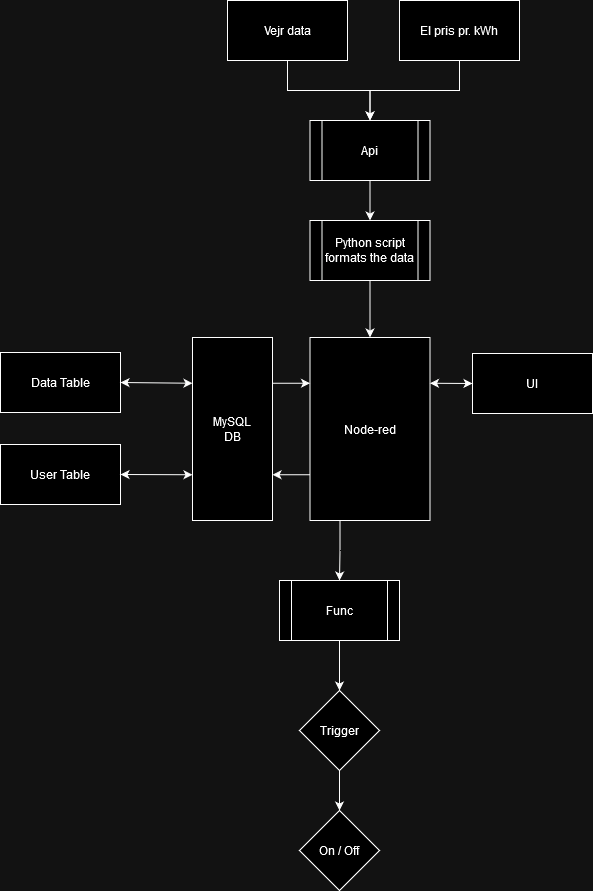

The diagram above was exported from draw.io. Its source (the exported page's mxGraphModel, read from the mxfile embedded in the PNG):
<mxGraphModel dx="3790" dy="1090" grid="1" gridSize="10" guides="1" tooltips="1" connect="1" arrows="1" fold="1" page="1" pageScale="1" pageWidth="1100" pageHeight="850" background="none" math="0" shadow="0">
  <root>
    <mxCell id="0" />
    <mxCell id="1" parent="0" />
    <mxCell id="2" style="edgeStyle=orthogonalEdgeStyle;rounded=0;orthogonalLoop=1;jettySize=auto;html=1;exitX=0.5;exitY=1;exitDx=0;exitDy=0;entryX=0.5;entryY=0;entryDx=0;entryDy=0;" edge="1" source="3" target="14" parent="1">
      <mxGeometry relative="1" as="geometry" />
    </mxCell>
    <mxCell id="3" value="El pris pr. kWh" style="rounded=0;whiteSpace=wrap;html=1;" vertex="1" parent="1">
      <mxGeometry x="-598" y="20" width="120" height="60" as="geometry" />
    </mxCell>
    <mxCell id="4" style="edgeStyle=orthogonalEdgeStyle;rounded=0;orthogonalLoop=1;jettySize=auto;html=1;exitX=0.5;exitY=1;exitDx=0;exitDy=0;entryX=0.5;entryY=0;entryDx=0;entryDy=0;" edge="1" source="5" target="14" parent="1">
      <mxGeometry relative="1" as="geometry" />
    </mxCell>
    <mxCell id="5" value="Vej&lt;span style=&quot;background-color: initial;&quot;&gt;r data&lt;/span&gt;" style="rounded=0;whiteSpace=wrap;html=1;" vertex="1" parent="1">
      <mxGeometry x="-770" y="20" width="120" height="60" as="geometry" />
    </mxCell>
    <mxCell id="6" value="User Table" style="rounded=0;whiteSpace=wrap;html=1;" vertex="1" parent="1">
      <mxGeometry x="-997" y="464" width="120" height="60" as="geometry" />
    </mxCell>
    <mxCell id="7" style="edgeStyle=orthogonalEdgeStyle;rounded=0;orthogonalLoop=1;jettySize=auto;html=1;exitX=0.25;exitY=1;exitDx=0;exitDy=0;entryX=0.5;entryY=0;entryDx=0;entryDy=0;" edge="1" source="16" target="12" parent="1">
      <mxGeometry relative="1" as="geometry">
        <mxPoint x="-665" y="600" as="targetPoint" />
        <mxPoint x="-665" y="560" as="sourcePoint" />
      </mxGeometry>
    </mxCell>
    <mxCell id="8" style="edgeStyle=orthogonalEdgeStyle;rounded=0;orthogonalLoop=1;jettySize=auto;html=1;exitX=0.5;exitY=1;exitDx=0;exitDy=0;entryX=0.5;entryY=0;entryDx=0;entryDy=0;" edge="1" source="9" target="10" parent="1">
      <mxGeometry relative="1" as="geometry" />
    </mxCell>
    <mxCell id="9" value="Trigger" style="rhombus;whiteSpace=wrap;html=1;" vertex="1" parent="1">
      <mxGeometry x="-698" y="710" width="80" height="80" as="geometry" />
    </mxCell>
    <mxCell id="10" value="On / Off" style="rhombus;whiteSpace=wrap;html=1;" vertex="1" parent="1">
      <mxGeometry x="-698" y="830" width="80" height="80" as="geometry" />
    </mxCell>
    <mxCell id="11" style="edgeStyle=orthogonalEdgeStyle;rounded=0;orthogonalLoop=1;jettySize=auto;html=1;exitX=0.5;exitY=1;exitDx=0;exitDy=0;entryX=0.5;entryY=0;entryDx=0;entryDy=0;" edge="1" source="12" target="9" parent="1">
      <mxGeometry relative="1" as="geometry" />
    </mxCell>
    <mxCell id="12" value="Func" style="shape=process;whiteSpace=wrap;html=1;backgroundOutline=1;" vertex="1" parent="1">
      <mxGeometry x="-718" y="600" width="120" height="60" as="geometry" />
    </mxCell>
    <mxCell id="13" style="edgeStyle=orthogonalEdgeStyle;rounded=0;orthogonalLoop=1;jettySize=auto;html=1;exitX=0.5;exitY=1;exitDx=0;exitDy=0;entryX=0.5;entryY=0;entryDx=0;entryDy=0;" edge="1" source="14" target="18" parent="1">
      <mxGeometry relative="1" as="geometry" />
    </mxCell>
    <mxCell id="14" value="Api" style="shape=process;whiteSpace=wrap;html=1;backgroundOutline=1;" vertex="1" parent="1">
      <mxGeometry x="-687.5" y="140" width="120" height="60" as="geometry" />
    </mxCell>
    <mxCell id="15" style="edgeStyle=orthogonalEdgeStyle;rounded=0;orthogonalLoop=1;jettySize=auto;html=1;exitX=0;exitY=0.75;exitDx=0;exitDy=0;entryX=1;entryY=0.75;entryDx=0;entryDy=0;" edge="1" source="16" target="21" parent="1">
      <mxGeometry relative="1" as="geometry" />
    </mxCell>
    <mxCell id="16" value="Node-red" style="rounded=0;whiteSpace=wrap;html=1;fillColor=default;" vertex="1" parent="1">
      <mxGeometry x="-687.5" y="357" width="120" height="183" as="geometry" />
    </mxCell>
    <mxCell id="17" style="edgeStyle=orthogonalEdgeStyle;rounded=0;orthogonalLoop=1;jettySize=auto;html=1;exitX=0.5;exitY=1;exitDx=0;exitDy=0;entryX=0.5;entryY=0;entryDx=0;entryDy=0;" edge="1" source="18" target="16" parent="1">
      <mxGeometry relative="1" as="geometry" />
    </mxCell>
    <mxCell id="18" value="Python script formats the data" style="shape=process;whiteSpace=wrap;html=1;backgroundOutline=1;" vertex="1" parent="1">
      <mxGeometry x="-687.5" y="240" width="120" height="60" as="geometry" />
    </mxCell>
    <mxCell id="19" value="Data Table" style="rounded=0;whiteSpace=wrap;html=1;" vertex="1" parent="1">
      <mxGeometry x="-997" y="372" width="120" height="60" as="geometry" />
    </mxCell>
    <mxCell id="20" style="edgeStyle=orthogonalEdgeStyle;rounded=0;orthogonalLoop=1;jettySize=auto;html=1;exitX=1;exitY=0.25;exitDx=0;exitDy=0;entryX=0;entryY=0.25;entryDx=0;entryDy=0;" edge="1" source="21" target="16" parent="1">
      <mxGeometry relative="1" as="geometry" />
    </mxCell>
    <mxCell id="21" value="&lt;div&gt;MySQL&lt;/div&gt;&lt;div&gt;DB&lt;/div&gt;" style="rounded=0;whiteSpace=wrap;html=1;fillColor=default;" vertex="1" parent="1">
      <mxGeometry x="-805" y="357" width="80" height="183" as="geometry" />
    </mxCell>
    <mxCell id="22" value="" style="endArrow=classic;startArrow=classic;html=1;rounded=0;entryX=0;entryY=0.25;entryDx=0;entryDy=0;exitX=1;exitY=0.5;exitDx=0;exitDy=0;" edge="1" source="19" target="21" parent="1">
      <mxGeometry width="50" height="50" relative="1" as="geometry">
        <mxPoint x="-915" y="464" as="sourcePoint" />
        <mxPoint x="-865" y="414" as="targetPoint" />
      </mxGeometry>
    </mxCell>
    <mxCell id="23" value="" style="endArrow=classic;startArrow=classic;html=1;rounded=0;entryX=0;entryY=0.75;entryDx=0;entryDy=0;exitX=1;exitY=0.5;exitDx=0;exitDy=0;" edge="1" source="6" target="21" parent="1">
      <mxGeometry width="50" height="50" relative="1" as="geometry">
        <mxPoint x="-905" y="480" as="sourcePoint" />
        <mxPoint x="-855" y="430" as="targetPoint" />
      </mxGeometry>
    </mxCell>
    <mxCell id="24" value="UI" style="rounded=0;whiteSpace=wrap;html=1;" vertex="1" parent="1">
      <mxGeometry x="-525" y="373" width="120" height="60" as="geometry" />
    </mxCell>
    <mxCell id="25" value="" style="endArrow=classic;startArrow=classic;html=1;rounded=0;exitX=1;exitY=0.25;exitDx=0;exitDy=0;entryX=0;entryY=0.5;entryDx=0;entryDy=0;" edge="1" source="16" target="24" parent="1">
      <mxGeometry width="50" height="50" relative="1" as="geometry">
        <mxPoint x="-575" y="450" as="sourcePoint" />
        <mxPoint x="-525" y="400" as="targetPoint" />
      </mxGeometry>
    </mxCell>
  </root>
</mxGraphModel>